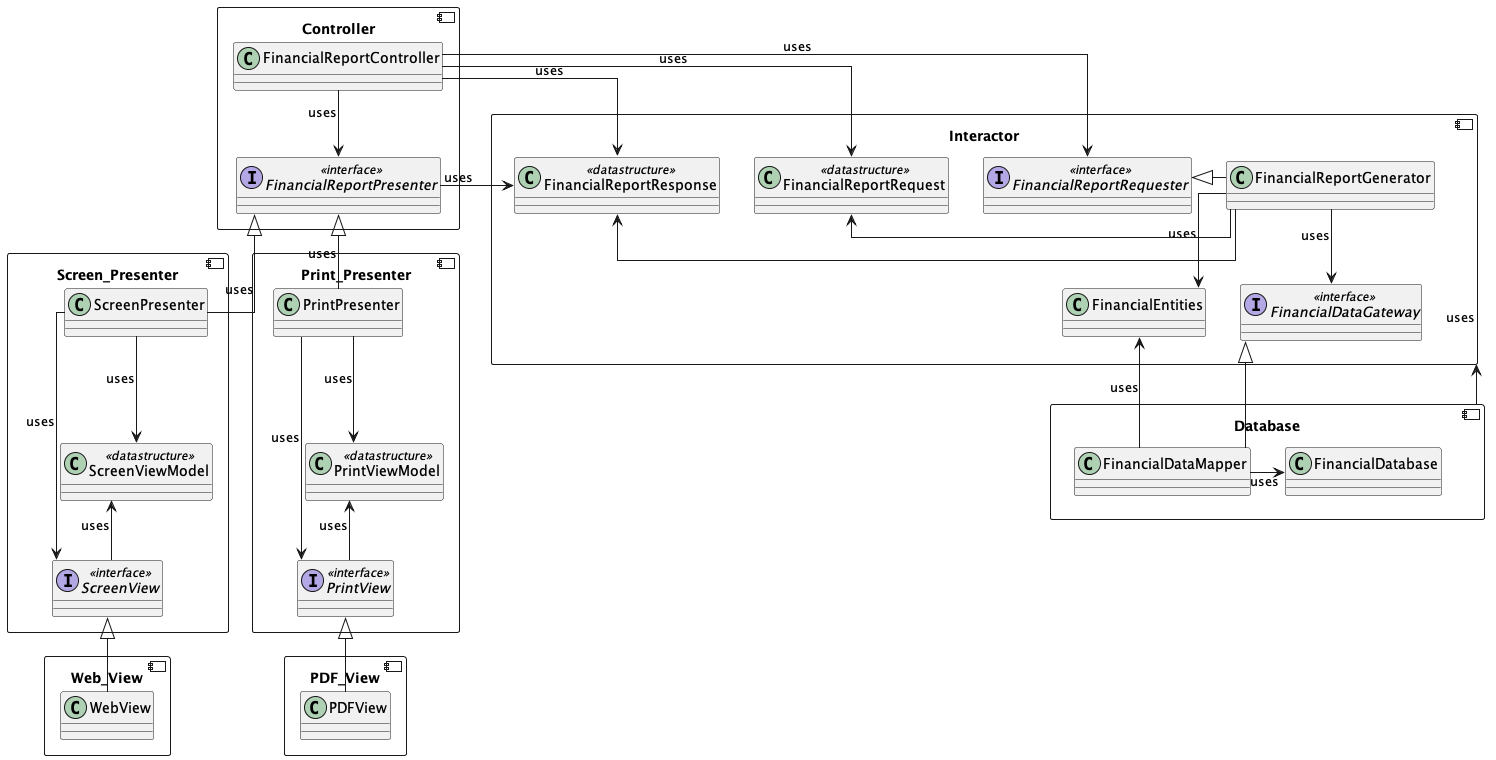

The diagram above was rendered by PlantUML. Its source (embedded in the PNG):
@startuml diagram
skinparam linetype ortho

component Database as database {
    class FinancialDataMapper
    class FinancialDatabase

    FinancialDataMapper -right-> FinancialDatabase : uses
}

component Interactor as interactor {
    class FinancialEntities
    interface FinancialDataGateway <<interface>>
    class FinancialReportGenerator
    class FinancialReportRequest <<datastructure>>
    class FinancialReportResponse <<datastructure>>
    interface FinancialReportRequester <<interface>>

    FinancialDataMapper -up-|> FinancialDataGateway 
    FinancialDataMapper -up-> FinancialEntities : uses
    FinancialReportGenerator --> FinancialEntities : uses
    FinancialReportGenerator -down-> FinancialDataGateway : uses
    FinancialReportGenerator -left-|> FinancialReportRequester 
    FinancialReportGenerator -left-> FinancialReportRequest 
    FinancialReportGenerator -left-> FinancialReportResponse 
}

database -up->  interactor: uses

component Controller as controller {
    class FinancialReportController
    interface FinancialReportPresenter <<interface>>

    FinancialReportController -down-> FinancialReportPresenter : uses
    FinancialReportController -right-> FinancialReportRequest : uses
    FinancialReportController -right-> FinancialReportRequester : uses
    FinancialReportController -right-> FinancialReportResponse : uses

    FinancialReportPresenter -right-> FinancialReportResponse : uses
}

component Screen_Presenter as screen_presenter {
    class ScreenPresenter
    class ScreenViewModel <<datastructure>>
    interface ScreenView <<interface>>

    ScreenPresenter --> ScreenViewModel : uses
    ScreenPresenter --> ScreenView : uses
    ScreenView -up-> ScreenViewModel : uses

    ScreenPresenter -up-|> FinancialReportPresenter : uses
}

component Print_Presenter as print_presenter {
    class PrintPresenter
    class PrintViewModel <<datastructure>>
    interface PrintView <<interface>>

    PrintPresenter --> PrintViewModel : uses
    PrintPresenter --> PrintView : uses
    PrintView -up-> PrintViewModel : uses

    PrintPresenter -up-|> FinancialReportPresenter : uses

}

component Web_View as web_view {
    class WebView
}

component PDF_View as pdf_view {
    class PDFView

}

WebView -up-|> ScreenView
PDFView -up-|> PrintView

@enduml